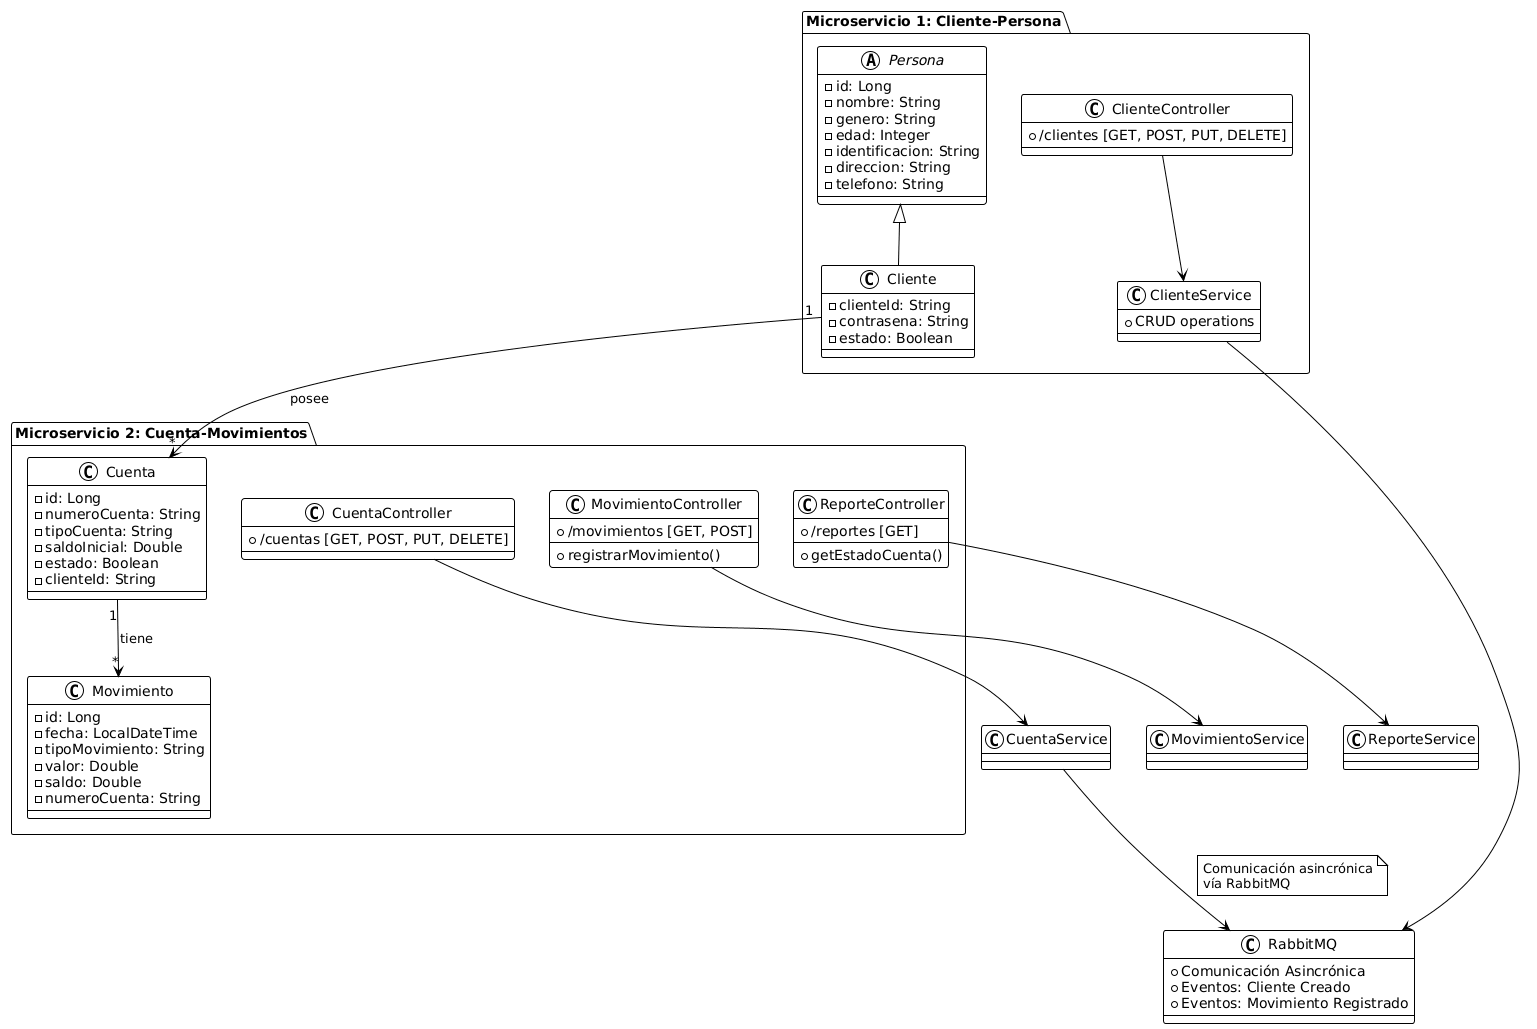

The diagram above was rendered by PlantUML. Its source (embedded in the PNG):
@startuml
!theme plain

package "Microservicio 1: Cliente-Persona" {
  abstract class Persona {
    - id: Long
    - nombre: String
    - genero: String
    - edad: Integer
    - identificacion: String
    - direccion: String
    - telefono: String
  }

  class Cliente {
    - clienteId: String
    - contrasena: String
    - estado: Boolean
  }

  class ClienteController {
    + /clientes [GET, POST, PUT, DELETE]
  }

  class ClienteService {
    + CRUD operations
  }
}

package "Microservicio 2: Cuenta-Movimientos" {
  class Cuenta {
    - id: Long
    - numeroCuenta: String
    - tipoCuenta: String
    - saldoInicial: Double
    - estado: Boolean
    - clienteId: String
  }

  class Movimiento {
    - id: Long
    - fecha: LocalDateTime
    - tipoMovimiento: String
    - valor: Double
    - saldo: Double
    - numeroCuenta: String
  }

  class CuentaController {
    + /cuentas [GET, POST, PUT, DELETE]
  }

  class MovimientoController {
    + /movimientos [GET, POST]
    + registrarMovimiento()
  }

  class ReporteController {
    + /reportes [GET]
    + getEstadoCuenta()
  }
}

' Relaciones de Herencia
Persona <|-- Cliente

' Relaciones entre Entidades
Cliente "1" --> "*" Cuenta : posee
Cuenta "1" --> "*" Movimiento : tiene

' Controladores -> Servicios
ClienteController --> ClienteService
CuentaController --> CuentaService
MovimientoController --> MovimientoService
ReporteController --> ReporteService

' Comunicación entre Microservicios
ClienteService --> RabbitMQ
CuentaService --> RabbitMQ

class RabbitMQ {
  + Comunicación Asincrónica
  + Eventos: Cliente Creado
  + Eventos: Movimiento Registrado
}

note on link
  Comunicación asincrónica
  vía RabbitMQ
end note
@enduml